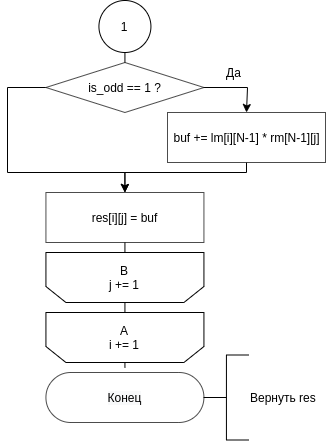

The diagram above was exported from draw.io. Its source (the exported page's mxGraphModel, read from the mxfile embedded in the PNG):
<mxGraphModel dx="1038" dy="-564" grid="1" gridSize="10" guides="1" tooltips="1" connect="1" arrows="1" fold="1" page="1" pageScale="1" pageWidth="850" pageHeight="1100" math="0" shadow="0">
  <root>
    <mxCell id="JghA_RRxOSlf7WDWQrs3-0" />
    <mxCell id="JghA_RRxOSlf7WDWQrs3-1" parent="JghA_RRxOSlf7WDWQrs3-0" />
    <mxCell id="kmvmfgXbnRJRG_LG2bYw-14" value="Вернуть res" style="strokeWidth=1;html=1;shape=mxgraph.flowchart.annotation_2;align=left;labelPosition=right;pointerEvents=1;" parent="JghA_RRxOSlf7WDWQrs3-1" vertex="1">
      <mxGeometry x="496.43" y="1512.5" width="45" height="85" as="geometry" />
    </mxCell>
    <mxCell id="kmvmfgXbnRJRG_LG2bYw-15" style="edgeStyle=orthogonalEdgeStyle;rounded=0;orthogonalLoop=1;jettySize=auto;html=1;exitX=0.5;exitY=0;exitDx=0;exitDy=0;entryX=0.5;entryY=0.5;entryDx=0;entryDy=-30;entryPerimeter=0;endArrow=none;endFill=0;" parent="JghA_RRxOSlf7WDWQrs3-1" source="kmvmfgXbnRJRG_LG2bYw-16" target="kmvmfgXbnRJRG_LG2bYw-23" edge="1">
      <mxGeometry relative="1" as="geometry" />
    </mxCell>
    <mxCell id="kmvmfgXbnRJRG_LG2bYw-16" value="A&lt;br&gt;i += 1" style="shape=loopLimit;whiteSpace=wrap;html=1;direction=west;" parent="JghA_RRxOSlf7WDWQrs3-1" vertex="1">
      <mxGeometry x="338.43" y="1470" width="158" height="50" as="geometry" />
    </mxCell>
    <mxCell id="kmvmfgXbnRJRG_LG2bYw-17" style="edgeStyle=orthogonalEdgeStyle;rounded=0;orthogonalLoop=1;jettySize=auto;html=1;exitX=0.5;exitY=0;exitDx=0;exitDy=0;entryX=0.5;entryY=1;entryDx=0;entryDy=0;endArrow=none;endFill=0;" parent="JghA_RRxOSlf7WDWQrs3-1" source="kmvmfgXbnRJRG_LG2bYw-18" target="kmvmfgXbnRJRG_LG2bYw-16" edge="1">
      <mxGeometry relative="1" as="geometry" />
    </mxCell>
    <mxCell id="kmvmfgXbnRJRG_LG2bYw-18" value="B&lt;br&gt;j += 1" style="shape=loopLimit;whiteSpace=wrap;html=1;direction=west;" parent="JghA_RRxOSlf7WDWQrs3-1" vertex="1">
      <mxGeometry x="338.43" y="1410" width="158" height="50" as="geometry" />
    </mxCell>
    <mxCell id="kmvmfgXbnRJRG_LG2bYw-19" style="edgeStyle=orthogonalEdgeStyle;rounded=0;orthogonalLoop=1;jettySize=auto;html=1;exitX=1;exitY=0.5;exitDx=0;exitDy=0;entryX=0.5;entryY=0;entryDx=0;entryDy=0;endArrow=classic;endFill=1;" parent="JghA_RRxOSlf7WDWQrs3-1" source="kmvmfgXbnRJRG_LG2bYw-22" target="kmvmfgXbnRJRG_LG2bYw-21" edge="1">
      <mxGeometry relative="1" as="geometry">
        <mxPoint x="507.5000000000001" y="1250" as="sourcePoint" />
        <Array as="points">
          <mxPoint x="540" y="1245" />
        </Array>
      </mxGeometry>
    </mxCell>
    <mxCell id="jxZE-qGdoKkEG8E5jNqU-1" style="edgeStyle=orthogonalEdgeStyle;rounded=0;orthogonalLoop=1;jettySize=auto;html=1;exitX=0.5;exitY=1;exitDx=0;exitDy=0;entryX=0.5;entryY=0;entryDx=0;entryDy=0;" edge="1" parent="JghA_RRxOSlf7WDWQrs3-1" source="kmvmfgXbnRJRG_LG2bYw-21" target="kmvmfgXbnRJRG_LG2bYw-26">
      <mxGeometry relative="1" as="geometry">
        <Array as="points">
          <mxPoint x="539" y="1330" />
          <mxPoint x="417" y="1330" />
        </Array>
      </mxGeometry>
    </mxCell>
    <mxCell id="kmvmfgXbnRJRG_LG2bYw-21" value="&lt;div&gt;&lt;div&gt;buf += &lt;span&gt;lm[i][N-1]&amp;nbsp;&lt;/span&gt;&lt;span&gt;* rm[N-1][j]&lt;/span&gt;&lt;/div&gt;&lt;/div&gt;" style="html=1;dashed=0;whitespace=wrap;sketch=0;strokeWidth=1;fillColor=#ffffff;gradientColor=none;opacity=70;" parent="JghA_RRxOSlf7WDWQrs3-1" vertex="1">
      <mxGeometry x="460" y="1270" width="158" height="50" as="geometry" />
    </mxCell>
    <mxCell id="WmES4Sed0Pz13Ia3EMCQ-1" style="edgeStyle=orthogonalEdgeStyle;rounded=0;orthogonalLoop=1;jettySize=auto;html=1;exitX=0.5;exitY=0;exitDx=0;exitDy=0;entryX=0.5;entryY=1;entryDx=0;entryDy=0;endArrow=none;endFill=0;" parent="JghA_RRxOSlf7WDWQrs3-1" source="kmvmfgXbnRJRG_LG2bYw-22" target="WmES4Sed0Pz13Ia3EMCQ-0" edge="1">
      <mxGeometry relative="1" as="geometry" />
    </mxCell>
    <mxCell id="jxZE-qGdoKkEG8E5jNqU-0" style="edgeStyle=orthogonalEdgeStyle;rounded=0;orthogonalLoop=1;jettySize=auto;html=1;exitX=0;exitY=0.5;exitDx=0;exitDy=0;entryX=0.5;entryY=0;entryDx=0;entryDy=0;" edge="1" parent="JghA_RRxOSlf7WDWQrs3-1" source="kmvmfgXbnRJRG_LG2bYw-22" target="kmvmfgXbnRJRG_LG2bYw-26">
      <mxGeometry relative="1" as="geometry">
        <Array as="points">
          <mxPoint x="300" y="1245" />
          <mxPoint x="300" y="1330" />
          <mxPoint x="417" y="1330" />
        </Array>
      </mxGeometry>
    </mxCell>
    <mxCell id="kmvmfgXbnRJRG_LG2bYw-22" value="is_odd == 1 ?" style="shape=rhombus;html=1;dashed=0;whitespace=wrap;perimeter=rhombusPerimeter;sketch=0;strokeWidth=1;fillColor=#ffffff;gradientColor=none;opacity=70;" parent="JghA_RRxOSlf7WDWQrs3-1" vertex="1">
      <mxGeometry x="338.43" y="1220" width="158" height="50" as="geometry" />
    </mxCell>
    <mxCell id="kmvmfgXbnRJRG_LG2bYw-23" value="&lt;span style=&quot;color: rgb(0, 0, 0); font-family: helvetica; font-size: 12px; font-style: normal; font-weight: 400; letter-spacing: normal; text-align: center; text-indent: 0px; text-transform: none; word-spacing: 0px; background-color: rgb(248, 249, 250); display: inline; float: none;&quot;&gt;Конец&lt;/span&gt;" style="html=1;dashed=0;whitespace=wrap;shape=mxgraph.dfd.start;sketch=0;strokeWidth=1;fillColor=#ffffff;gradientColor=none;opacity=70;" parent="JghA_RRxOSlf7WDWQrs3-1" vertex="1">
      <mxGeometry x="338.43" y="1530" width="158" height="50" as="geometry" />
    </mxCell>
    <mxCell id="kmvmfgXbnRJRG_LG2bYw-24" style="edgeStyle=orthogonalEdgeStyle;rounded=0;orthogonalLoop=1;jettySize=auto;html=1;exitX=0.5;exitY=0;exitDx=0;exitDy=0;endArrow=none;endFill=0;" parent="JghA_RRxOSlf7WDWQrs3-1" source="kmvmfgXbnRJRG_LG2bYw-26" edge="1">
      <mxGeometry relative="1" as="geometry">
        <mxPoint x="417.20000000000005" y="1349.9999999999998" as="targetPoint" />
      </mxGeometry>
    </mxCell>
    <mxCell id="kmvmfgXbnRJRG_LG2bYw-25" style="edgeStyle=orthogonalEdgeStyle;rounded=0;orthogonalLoop=1;jettySize=auto;html=1;exitX=0.5;exitY=1;exitDx=0;exitDy=0;entryX=0.5;entryY=1;entryDx=0;entryDy=0;endArrow=none;endFill=0;" parent="JghA_RRxOSlf7WDWQrs3-1" source="kmvmfgXbnRJRG_LG2bYw-26" target="kmvmfgXbnRJRG_LG2bYw-18" edge="1">
      <mxGeometry relative="1" as="geometry" />
    </mxCell>
    <mxCell id="kmvmfgXbnRJRG_LG2bYw-26" value="&lt;div&gt;&lt;div&gt;res[i][j] = buf&lt;/div&gt;&lt;/div&gt;" style="html=1;dashed=0;whitespace=wrap;sketch=0;strokeWidth=1;fillColor=#ffffff;gradientColor=none;opacity=70;" parent="JghA_RRxOSlf7WDWQrs3-1" vertex="1">
      <mxGeometry x="338.43" y="1350" width="158" height="50" as="geometry" />
    </mxCell>
    <mxCell id="kmvmfgXbnRJRG_LG2bYw-27" value="Да" style="text;html=1;align=center;verticalAlign=middle;resizable=0;points=[];autosize=1;strokeColor=none;fillColor=none;" parent="JghA_RRxOSlf7WDWQrs3-1" vertex="1">
      <mxGeometry x="511.43" y="1220" width="30" height="20" as="geometry" />
    </mxCell>
    <mxCell id="WmES4Sed0Pz13Ia3EMCQ-0" value="1" style="ellipse;whiteSpace=wrap;html=1;aspect=fixed;strokeWidth=1;" parent="JghA_RRxOSlf7WDWQrs3-1" vertex="1">
      <mxGeometry x="391.43" y="1158" width="52" height="52" as="geometry" />
    </mxCell>
  </root>
</mxGraphModel>